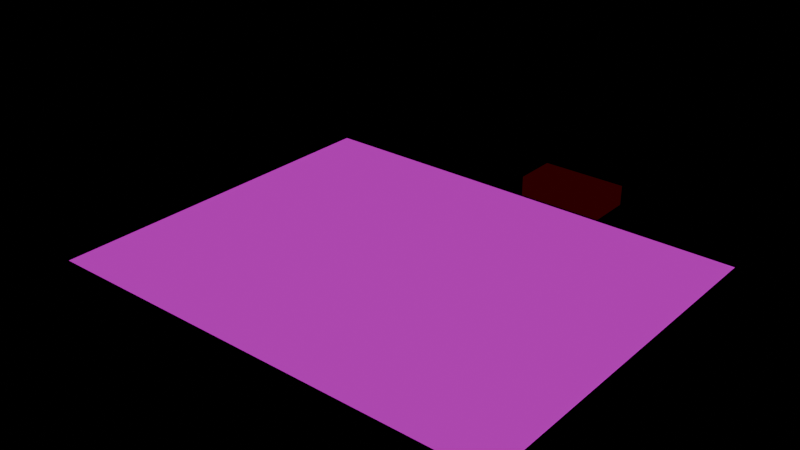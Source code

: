 # Source: world-01.blend  (saved by Blender 4.2.66; exported with 4.5.12 LTS)
import bpy
from mathutils import Matrix  # noqa: F401  (used for matrix-valued properties, if any)

bpy.ops.wm.read_factory_settings(use_empty=True)
scene = bpy.context.scene
scene.name = 'Scene'

# ---- collections
col_pits = bpy.data.collections.new('pits'); scene.collection.children.link(col_pits)
col_tiles = bpy.data.collections.new('tiles'); scene.collection.children.link(col_tiles)
col_players = bpy.data.collections.new('players'); scene.collection.children.link(col_players)
col_colliders = bpy.data.collections.new('colliders'); scene.collection.children.link(col_colliders)
col_boxes = bpy.data.collections.new('boxes'); scene.collection.children.link(col_boxes)
col_npcs = bpy.data.collections.new('npcs'); scene.collection.children.link(col_npcs)
col_interactables = bpy.data.collections.new('interactables'); scene.collection.children.link(col_interactables)
col_interactable_objects = bpy.data.collections.new('interactable_objects'); scene.collection.children.link(col_interactable_objects)
col_spawnpoints = bpy.data.collections.new('spawnpoints'); scene.collection.children.link(col_spawnpoints)
col_levelchangetriggers = bpy.data.collections.new('levelchangetriggers'); scene.collection.children.link(col_levelchangetriggers)
col_alwaysontop = bpy.data.collections.new('alwaysontop'); scene.collection.children.link(col_alwaysontop)
col_pit = bpy.data.collections.new('Pit')  # instanced only; not linked into the scene
col_player = bpy.data.collections.new('Player')  # instanced only; not linked into the scene
col_box = bpy.data.collections.new('Box')  # instanced only; not linked into the scene
col_npc = bpy.data.collections.new('Npc')  # instanced only; not linked into the scene
col_safe = bpy.data.collections.new('Safe')  # instanced only; not linked into the scene
col_spawnpoint = bpy.data.collections.new('SpawnPoint')  # instanced only; not linked into the scene
col_levelchangetriggers_1 = bpy.data.collections.new('LevelChangeTriggers')  # instanced only; not linked into the scene

# ---- images (referenced by path relative to the original .blend; pixels are not part of the script)
import os
ASSET_DIR = os.environ.get("B2B_ASSET_DIR", "")  # directory of the original .blend (textures are referenced by path, not embedded)
HERE = os.path.dirname(os.path.abspath(__file__))  # packed textures are extracted next to this script under _unpacked/

def load_image(name, relpath, width, height, colorspace="sRGB"):
    """Load a texture the original file referenced (path relative to the .blend, or extracted next to this script)."""
    p = next((c for c in (os.path.join(HERE, relpath), os.path.join(ASSET_DIR, relpath)) if relpath and os.path.exists(c)), "")
    if p:
        img = bpy.data.images.load(p, check_existing=True)
        img.name = name
    else:  # same state as the original file: an image datablock whose file is absent (Cycles renders it pink)
        img = bpy.data.images.new(name, width, height)
        img.source = "FILE"
        img.filepath = "//" + (relpath or name)
    img.colorspace_settings.name = colorspace
    return img
img_crossroads_png = load_image('crossroads.png', 'crossroads.png', 1024, 1024, 'sRGB')

# ---- materials (node trees are filled in below, after node groups)
mat_crossroads = bpy.data.materials.new('crossroads')
mat_collision = bpy.data.materials.new('Collision')

# ---- material node trees
mat_crossroads.use_nodes = True; mat_crossroads.node_tree.nodes.clear()
_N = mat_crossroads.node_tree.nodes; _L = mat_crossroads.node_tree.links
n0 = _N.new('ShaderNodeOutputMaterial'); n0.name = 'Material Output'; n0.location = (297, 316)
n1 = _N.new('ShaderNodeTexImage'); n1.name = 'Image Texture'; n1.location = (-252, 265)
n1.image = img_crossroads_png
n2 = _N.new('ShaderNodeEmission'); n2.name = 'Emission'; n2.location = (72, 290)
n2.inputs[1].default_value = 0.5
_L.new(n2.outputs[0], n0.inputs[0])
_L.new(n1.outputs[0], n2.inputs[0])
n0.is_active_output = True
mat_collision.use_nodes = True; mat_collision.node_tree.nodes.clear()
_N = mat_collision.node_tree.nodes; _L = mat_collision.node_tree.links
n0 = _N.new('ShaderNodeOutputMaterial'); n0.name = 'Material Output'; n0.location = (300, 300)
n1 = _N.new('ShaderNodeBsdfTransparent'); n1.name = 'Transparent BSDF'; n1.location = (-84, 135)
n1.inputs[0].default_value = (0.579, 0.6715, 0.5473, 1.0)
n2 = _N.new('ShaderNodeEmission'); n2.name = 'Emission'; n2.location = (-109, 339)
n2.inputs[0].default_value = (1.0, 0.01023, 0.02773, 1.0)
n2.inputs[1].default_value = 0.8
n3 = _N.new('ShaderNodeMixShader'); n3.name = 'Mix Shader'; n3.location = (87, 293)
n3.inputs[0].default_value = 0.9733
_L.new(n2.outputs[0], n3.inputs[1])
_L.new(n1.outputs[0], n3.inputs[2])
_L.new(n3.outputs[0], n0.inputs[0])
n0.is_active_output = True

# ---- world
world_world = bpy.data.worlds.new('World'); scene.world = world_world
world_world.use_nodes = True; world_world.node_tree.nodes.clear()
_N = world_world.node_tree.nodes; _L = world_world.node_tree.links
n0 = _N.new('ShaderNodeOutputWorld'); n0.name = 'World Output'; n0.location = (300, 300)
n1 = _N.new('ShaderNodeBackground'); n1.name = 'Background'; n1.location = (10, 300)
n1.inputs[0].default_value = (0.0, 0.0, 0.0, 1.0)
n1.inputs[1].default_value = 0.0
_L.new(n1.outputs[0], n0.inputs[0])
n0.is_active_output = True
world_world.color = (0.0, 0.0, 0.0)
world_world.sun_shadow_jitter_overblur = 0.0

# ---- meshes
me_plane = bpy.data.meshes.new('Plane')
me_plane.from_pydata([(-1.0, -1.0, 0.0), (1.0, -1.0, 0.0), (-1.0, 1.0, 0.0), (1.0, 1.0, 0.0)], [], [(0, 1, 3, 2)])
_uv = me_plane.uv_layers.new(name='UVMap')
_uv.uv.foreach_set('vector', [0.0, 0.0, 1.0, 0.0, 1.0, 1.0, 0.0, 1.0])
me_plane.materials.append(mat_crossroads)
me_plane.update()
me_cube = bpy.data.meshes.new('Cube')
me_cube.from_pydata([(-1.0, -1.0, -1.0), (-1.0, -1.0, 1.0), (-1.0, 1.0, -1.0), (-1.0, 1.0, 1.0), (1.0, -1.0, -1.0), (1.0, -1.0, 1.0), (1.0, 1.0, -1.0), (1.0, 1.0, 1.0)], [], [(0, 1, 3, 2), (2, 3, 7, 6), (6, 7, 5, 4), (4, 5, 1, 0), (2, 6, 4, 0), (7, 3, 1, 5)])
_uv = me_cube.uv_layers.new(name='UVMap')
_uv.uv.foreach_set('vector', [0.375, 0.0, 0.625, 0.0, 0.625, 0.25, 0.375, 0.25, 0.375, 0.25, 0.625, 0.25, 0.625, 0.5, 0.375, 0.5, 0.375, 0.5, 0.625, 0.5, 0.625, 0.75, 0.375, 0.75, 0.375, 0.75, 0.625, 0.75, 0.625, 1.0, 0.375, 1.0, 0.125, 0.5, 0.375, 0.5, 0.375, 0.75, 0.125, 0.75, 0.625, 0.5, 0.875, 0.5, 0.875, 0.75, 0.625, 0.75])
me_cube.materials.append(mat_collision)
me_cube.update()

# ---- objects
ob_pit = bpy.data.objects.new('Pit', None)
ob_pit_001 = bpy.data.objects.new('Pit.001', None)
ob_background = bpy.data.objects.new('Background', me_plane)
ob_player = bpy.data.objects.new('Player', None)
ob_cube = bpy.data.objects.new('Cube', me_cube)
ob_box_1 = bpy.data.objects.new('box-1', None)
ob_elder = bpy.data.objects.new('Elder', None)
ob_joe = bpy.data.objects.new('Joe', None)
ob_safe_1 = bpy.data.objects.new('safe-1', None)
ob_main = bpy.data.objects.new('main', None)
ob_exit_location = bpy.data.objects.new('exit_location', None)
ob_glitched_house = bpy.data.objects.new('glitched_house', None)
ob_glitched_house_001 = bpy.data.objects.new('glitched_house.001', None)

# ---- transforms, parenting, visibility, modifiers, constraints
ob_pit.location = (250.1, 768.2, 3.005)
ob_pit.instance_type = 'COLLECTION'
ob_pit_001.location = (343.1, 762.6, 3.005)
ob_pit_001.instance_type = 'COLLECTION'
ob_background.location = (0.0, 0.0, 0.0)
ob_background.scale = (857.5, 684.5, 1.0)
ob_player.location = (-778.2, 21.85, 210.6)
ob_player.instance_type = 'COLLECTION'
ob_cube.location = (406.4, 371.0, 255.2)
ob_cube.scale = (140.4, 71.12, 33.03)
ob_box_1.location = (-371.0, -269.4, 4.555)
ob_box_1.instance_type = 'COLLECTION'
ob_elder.location = (449.3, 233.3, 365.8)
ob_elder.instance_type = 'COLLECTION'
ob_joe.location = (-544.6, -376.7, 365.8)
ob_joe.instance_type = 'COLLECTION'
ob_safe_1.location = (-459.7, -380.0, 6.35)
ob_safe_1.instance_type = 'COLLECTION'
ob_main.location = (-789.0, 1.008, 114.8)
ob_main.instance_type = 'COLLECTION'
ob_exit_location.location = (799.4, 0.533, 11.74)
ob_exit_location.scale = (1.727, 1.786, 1.786)
ob_exit_location.instance_type = 'COLLECTION'
ob_glitched_house.location = (46.04, -665.8, 11.74)
ob_glitched_house.scale = (1.727, 1.786, 1.786)
ob_glitched_house.instance_type = 'COLLECTION'
ob_glitched_house_001.location = (39.78, 625.8, 11.74)
ob_glitched_house_001.scale = (1.727, 1.786, 1.786)
ob_glitched_house_001.instance_type = 'COLLECTION'
ob_pit.instance_collection = col_pit
ob_pit_001.instance_collection = col_pit
ob_player.instance_collection = col_player
ob_box_1.instance_collection = col_box
ob_elder.instance_collection = col_npc
ob_joe.instance_collection = col_npc
ob_safe_1.instance_collection = col_safe
ob_main.instance_collection = col_spawnpoint
ob_exit_location.instance_collection = col_levelchangetriggers_1
ob_glitched_house.instance_collection = col_levelchangetriggers_1
ob_glitched_house_001.instance_collection = col_levelchangetriggers_1

# ---- collection membership
col_pits.objects.link(ob_pit)
col_pits.objects.link(ob_pit_001)
col_tiles.objects.link(ob_background)
col_players.objects.link(ob_player)
col_colliders.objects.link(ob_cube)
col_boxes.objects.link(ob_box_1)
col_npcs.objects.link(ob_elder)
col_npcs.objects.link(ob_joe)
col_interactables.objects.link(ob_safe_1)
col_spawnpoints.objects.link(ob_main)
col_levelchangetriggers.objects.link(ob_exit_location)
col_levelchangetriggers.objects.link(ob_glitched_house)
col_levelchangetriggers.objects.link(ob_glitched_house_001)

# ---- scene / render settings (as saved in the file)
scene.frame_start = 1; scene.frame_end = 250; scene.frame_set(1)
scene.render.engine = 'CYCLES'
bpy.context.view_layer.update()

# ---- added for rendering (the .blend has no active camera): camera
cam_auto = bpy.data.cameras.new('AutoCamera')
cam_auto.lens = 50.0
cam_auto.sensor_width = 36.0
cam_auto.clip_end = 35937.8
ob_auto_camera = bpy.data.objects.new('AutoCamera', cam_auto)
scene.collection.objects.link(ob_auto_camera)
ob_auto_camera.location = (2047.75, -2457.3, 1782.31)
ob_auto_camera.rotation_euler = (1.09748, -7.21219e-08, 0.694738)
scene.camera = ob_auto_camera
bpy.context.view_layer.update()
